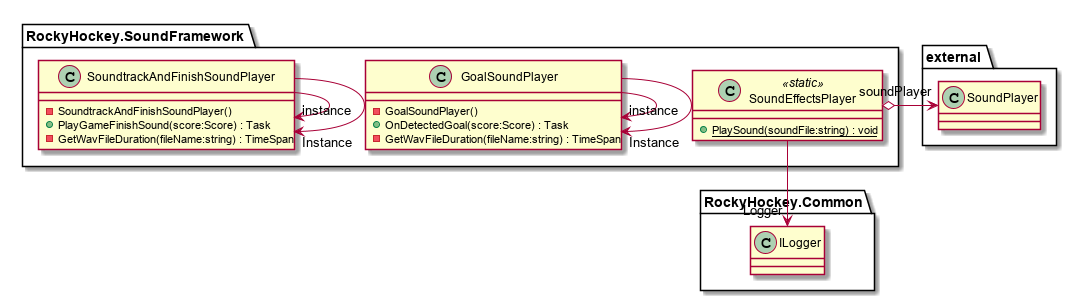

The diagram above was rendered by PlantUML. Its source (embedded in the PNG):
@startuml
namespace RockyHockey.SoundFramework {
	class GoalSoundPlayer {
	    - GoalSoundPlayer()
	    + OnDetectedGoal(score:Score) : Task
	    - GetWavFileDuration(fileName:string) : TimeSpan
	}
	GoalSoundPlayer --> "instance" GoalSoundPlayer
	GoalSoundPlayer --> "Instance" GoalSoundPlayer
}
namespace RockyHockey.SoundFramework {
	class SoundEffectsPlayer <<static>> {
	    + {static} PlaySound(soundFile:string) : void
	}
	SoundEffectsPlayer o-> "soundPlayer" external.SoundPlayer
	SoundEffectsPlayer --> "Logger" RockyHockey.Common.ILogger
}
namespace RockyHockey.SoundFramework {
	class SoundtrackAndFinishSoundPlayer {
	    - SoundtrackAndFinishSoundPlayer()
	    + PlayGameFinishSound(score:Score) : Task
	    - GetWavFileDuration(fileName:string) : TimeSpan
	}
	SoundtrackAndFinishSoundPlayer --> "instance" SoundtrackAndFinishSoundPlayer
	SoundtrackAndFinishSoundPlayer --> "Instance" SoundtrackAndFinishSoundPlayer
}
@enduml